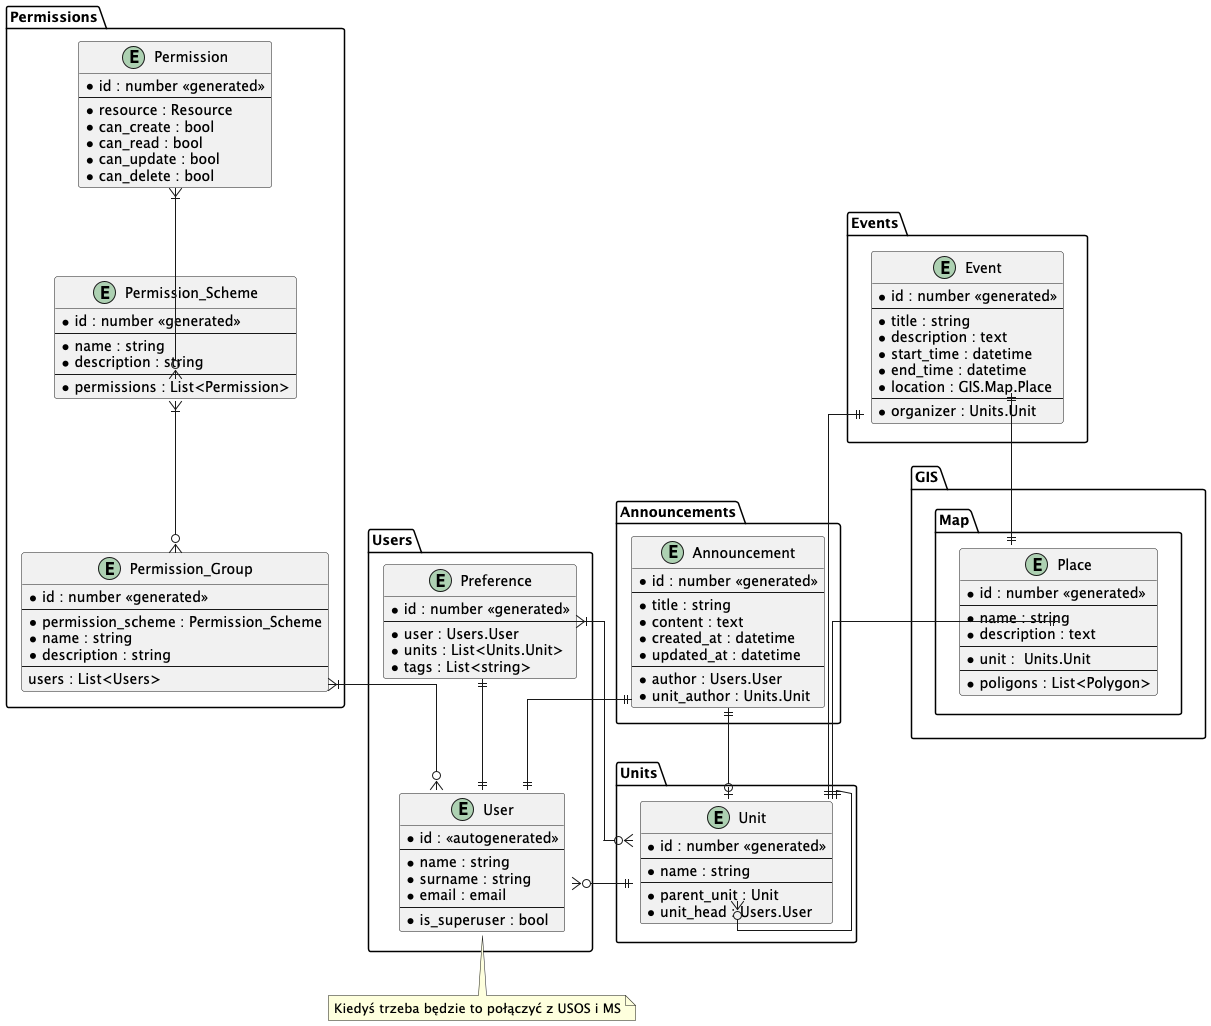

The diagram above was rendered by PlantUML. Its source (embedded in the PNG):
@startuml

skinparam linetype ortho

entity Users.User {
    * id : <<autogenerated>>
    --
    * name : string
    * surname : string
    * email : email
    --
    * is_superuser : bool
}

note bottom of Users.User
  Kiedyś trzeba będzie to połączyć z USOS i MS
end note

entity Users.Preference {
    * id : number <<generated>>
    --
    * user : Users.User
    * units : List<Units.Unit>
    * tags : List<string>
}

entity Permissions.Permission_Group {
    * id : number <<generated>>
    --
    * permission_scheme : Permission_Scheme
    * name : string
    * description : string
    --
    users : List<Users>
}

entity Permissions.Permission_Scheme {
    * id : number <<generated>>
    --
    * name : string
    * description : string
    --
    * permissions : List<Permission>
}

entity Permissions.Permission {
    * id : number <<generated>>
    --
    * resource : Resource
    * can_create : bool
    * can_read : bool
    * can_update : bool
    * can_delete : bool
}

entity Units.Unit {
    * id : number <<generated>>
    --
    * name : string
    --
    * parent_unit : Unit
    * unit_head : Users.User
}

entity Announcements.Announcement {
    * id : number <<generated>>
    --
    * title : string
    * content : text
    * created_at : datetime
    * updated_at : datetime
    --
    * author : Users.User
    * unit_author : Units.Unit
}

entity Events.Event {
    * id : number <<generated>>
    --
    * title : string
    * description : text
    * start_time : datetime
    * end_time : datetime
    * location : GIS.Map.Place
    --
    * organizer : Units.Unit
}

entity GIS.Map.Place {
    * id : number <<generated>>
    --
    * name : string
    * description : text
    --
    * unit :  Units.Unit
    --
    * poligons : List<Polygon>
}



' inverse side -- owning side

Permissions.Permission }|--o{ Permissions.Permission_Scheme::permissions
Permissions.Permission_Scheme }|--o{ Permissions.Permission_Group

Permissions.Permission_Group }|--o{ Users.User::users

Users.Preference ||--|| Users.User
Users.Preference }|--o{ Units.Unit::units

Units.Unit ||--o{ Units.Unit::parent_unit
Units.Unit ||--o{ Users.User::unit_head

Announcements.Announcement ||--|| Users.User::author
Announcements.Announcement ||--o| Units.Unit::unit_author

Events.Event ||--|| Units.Unit::organizer
Events.Event::location ||--|| GIS.Map.Place

GIS.Map.Place::unit ||--|| Units.Unit

@enduml